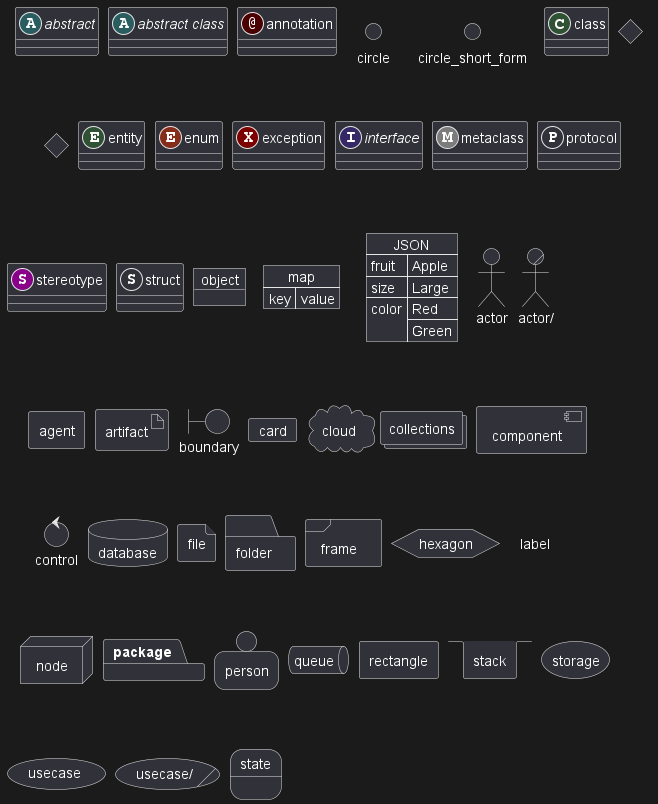

The diagram above was rendered by PlantUML. Its source (embedded in the PNG):
@startuml

allowmixing

skinparam nodesep 10
abstract        abstract
abstract class  "abstract class"
annotation      annotation
circle          circle
()              circle_short_form
class           class
diamond         diamond
<>              diamond_short_form
entity          entity
enum            enum
exception       exception
interface       interface
metaclass       metaclass
protocol        protocol
stereotype      stereotype
struct          struct
object          object
map map {
 key => value
}
json JSON {
   "fruit":"Apple",
   "size":"Large",
   "color": ["Red", "Green"]
}
actor actor
actor/ "actor/"
agent agent
artifact artifact
boundary boundary
card card
circle circle
cloud cloud
collections collections
component component
control control
database database
entity entity
file file
folder folder
frame frame
hexagon hexagon
interface interface
label label
node node
package package
person person
queue queue
rectangle rectangle
stack stack
storage storage
usecase usecase
usecase/ "usecase/"
state state
@enduml